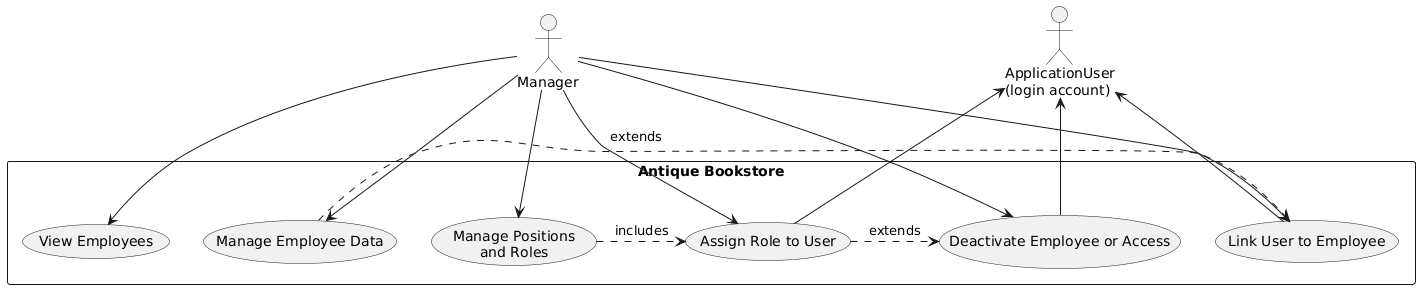

The diagram above was rendered by PlantUML. Its source (embedded in the PNG):
@startuml
actor "Manager" as Manager
actor "ApplicationUser\n(login account)" as AppUser

rectangle "Antique Bookstore" {
  usecase "View Employees" as UC_ViewEmployees
  usecase "Manage Employee Data" as UC_ManageEmployee
  usecase "Manage Positions\nand Roles" as UC_ManagePositions
  usecase "Assign Role to User" as UC_AssignRole
  usecase "Link User to Employee" as UC_LinkUserEmployee
  usecase "Deactivate Employee or Access" as UC_Deactivate
}

Manager --> UC_ViewEmployees
Manager --> UC_ManageEmployee
Manager --> UC_ManagePositions
Manager --> UC_AssignRole
Manager --> UC_LinkUserEmployee
Manager --> UC_Deactivate

AppUser <-- UC_AssignRole
AppUser <-- UC_LinkUserEmployee
AppUser <-- UC_Deactivate

UC_ManageEmployee .> UC_LinkUserEmployee : «extends»
UC_ManagePositions .> UC_AssignRole : «includes»
UC_AssignRole .> UC_Deactivate : «extends»
@enduml